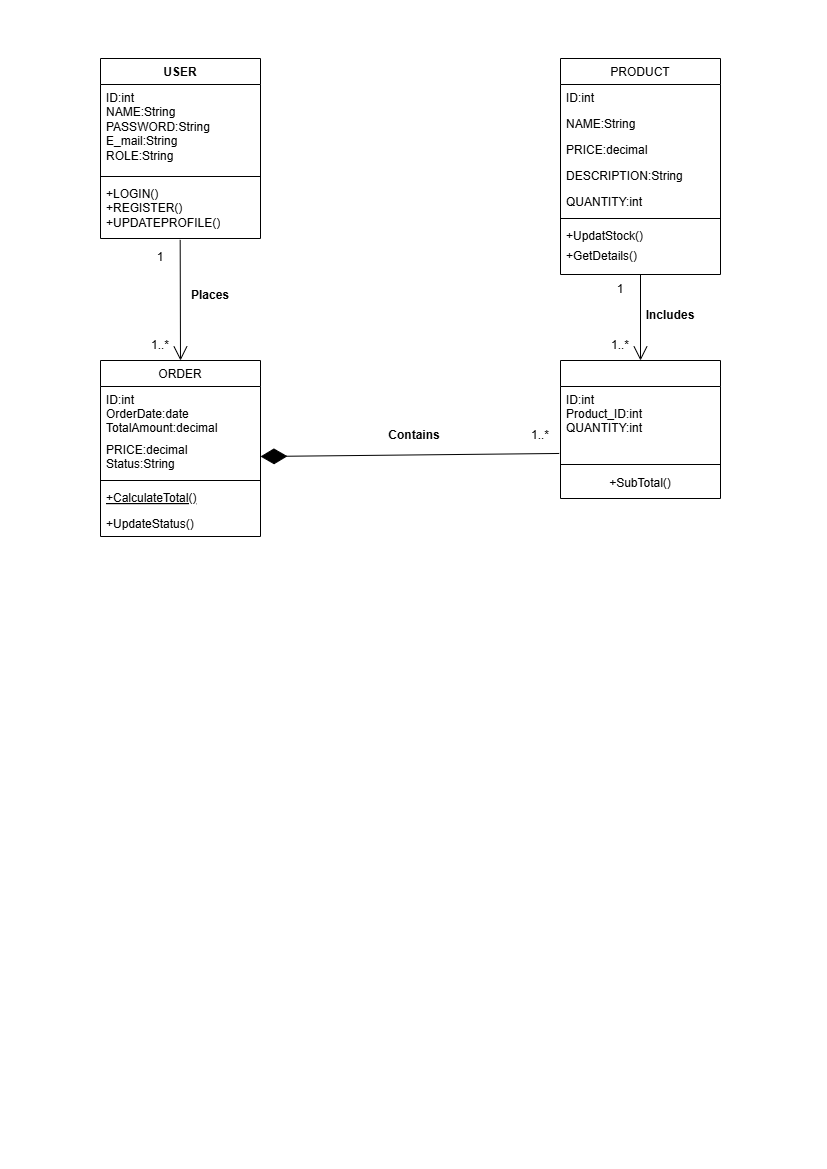

The diagram above was exported from draw.io. Its source (the exported page's mxGraphModel, read from the mxfile embedded in the PNG):
<mxGraphModel dx="1030" dy="562" grid="1" gridSize="10" guides="1" tooltips="1" connect="1" arrows="1" fold="1" page="1" pageScale="1" pageWidth="827" pageHeight="1169" math="0" shadow="0">
  <root>
    <mxCell id="WIyWlLk6GJQsqaUBKTNV-0" />
    <mxCell id="WIyWlLk6GJQsqaUBKTNV-1" parent="WIyWlLk6GJQsqaUBKTNV-0" />
    <mxCell id="zkfFHV4jXpPFQw0GAbJ--6" parent="WIyWlLk6GJQsqaUBKTNV-1" style="swimlane;fontStyle=0;align=center;verticalAlign=top;childLayout=stackLayout;horizontal=1;startSize=26;horizontalStack=0;resizeParent=1;resizeLast=0;collapsible=1;marginBottom=0;rounded=0;shadow=0;strokeWidth=1;" value="ORDER" vertex="1">
      <mxGeometry height="176" width="160" x="100" y="360" as="geometry">
        <mxRectangle height="26" width="160" x="130" y="380" as="alternateBounds" />
      </mxGeometry>
    </mxCell>
    <mxCell id="zkfFHV4jXpPFQw0GAbJ--7" parent="zkfFHV4jXpPFQw0GAbJ--6" style="text;align=left;verticalAlign=top;spacingLeft=4;spacingRight=4;overflow=hidden;rotatable=0;points=[[0,0.5],[1,0.5]];portConstraint=eastwest;" value="ID:int&#10;OrderDate:date&#10;TotalAmount:decimal" vertex="1">
      <mxGeometry height="50" width="160" y="26" as="geometry" />
    </mxCell>
    <mxCell id="zkfFHV4jXpPFQw0GAbJ--8" parent="zkfFHV4jXpPFQw0GAbJ--6" style="text;align=left;verticalAlign=top;spacingLeft=4;spacingRight=4;overflow=hidden;rotatable=0;points=[[0,0.5],[1,0.5]];portConstraint=eastwest;rounded=0;shadow=0;html=0;" value="PRICE:decimal&#10;Status:String" vertex="1">
      <mxGeometry height="40" width="160" y="76" as="geometry" />
    </mxCell>
    <mxCell id="zkfFHV4jXpPFQw0GAbJ--9" parent="zkfFHV4jXpPFQw0GAbJ--6" style="line;html=1;strokeWidth=1;align=left;verticalAlign=middle;spacingTop=-1;spacingLeft=3;spacingRight=3;rotatable=0;labelPosition=right;points=[];portConstraint=eastwest;" value="" vertex="1">
      <mxGeometry height="8" width="160" y="116" as="geometry" />
    </mxCell>
    <mxCell id="zkfFHV4jXpPFQw0GAbJ--10" parent="zkfFHV4jXpPFQw0GAbJ--6" style="text;align=left;verticalAlign=top;spacingLeft=4;spacingRight=4;overflow=hidden;rotatable=0;points=[[0,0.5],[1,0.5]];portConstraint=eastwest;fontStyle=4" value="+CalculateTotal()" vertex="1">
      <mxGeometry height="26" width="160" y="124" as="geometry" />
    </mxCell>
    <mxCell id="zkfFHV4jXpPFQw0GAbJ--11" parent="zkfFHV4jXpPFQw0GAbJ--6" style="text;align=left;verticalAlign=top;spacingLeft=4;spacingRight=4;overflow=hidden;rotatable=0;points=[[0,0.5],[1,0.5]];portConstraint=eastwest;" value="+UpdateStatus()" vertex="1">
      <mxGeometry height="26" width="160" y="150" as="geometry" />
    </mxCell>
    <mxCell id="zkfFHV4jXpPFQw0GAbJ--13" parent="WIyWlLk6GJQsqaUBKTNV-1" style="swimlane;fontStyle=0;align=center;verticalAlign=top;childLayout=stackLayout;horizontal=1;startSize=26;horizontalStack=0;resizeParent=1;resizeLast=0;collapsible=1;marginBottom=0;rounded=0;shadow=0;strokeWidth=1;" value="" vertex="1">
      <mxGeometry height="138" width="160" x="560" y="360" as="geometry">
        <mxRectangle height="26" width="170" x="340" y="380" as="alternateBounds" />
      </mxGeometry>
    </mxCell>
    <mxCell id="zkfFHV4jXpPFQw0GAbJ--14" parent="zkfFHV4jXpPFQw0GAbJ--13" style="text;align=left;verticalAlign=top;spacingLeft=4;spacingRight=4;overflow=hidden;rotatable=0;points=[[0,0.5],[1,0.5]];portConstraint=eastwest;" value="ID:int&#10;Product_ID:int&#10;QUANTITY:int&#10;" vertex="1">
      <mxGeometry height="74" width="160" y="26" as="geometry" />
    </mxCell>
    <mxCell id="zkfFHV4jXpPFQw0GAbJ--15" parent="zkfFHV4jXpPFQw0GAbJ--13" style="line;html=1;strokeWidth=1;align=left;verticalAlign=middle;spacingTop=-1;spacingLeft=3;spacingRight=3;rotatable=0;labelPosition=right;points=[];portConstraint=eastwest;" value="" vertex="1">
      <mxGeometry height="8" width="160" y="100" as="geometry" />
    </mxCell>
    <mxCell id="kQmmhUuUn2QZw7RumLq0-9" parent="zkfFHV4jXpPFQw0GAbJ--13" style="text;html=1;whiteSpace=wrap;strokeColor=none;fillColor=none;align=center;verticalAlign=middle;rounded=0;" value="+SubTotal()" vertex="1">
      <mxGeometry height="30" width="160" y="108" as="geometry" />
    </mxCell>
    <mxCell id="zkfFHV4jXpPFQw0GAbJ--17" parent="WIyWlLk6GJQsqaUBKTNV-1" style="swimlane;fontStyle=0;align=center;verticalAlign=top;childLayout=stackLayout;horizontal=1;startSize=26;horizontalStack=0;resizeParent=1;resizeLast=0;collapsible=1;marginBottom=0;rounded=0;shadow=0;strokeWidth=1;" value="PRODUCT" vertex="1">
      <mxGeometry height="216" width="160" x="560" y="58" as="geometry">
        <mxRectangle height="26" width="160" x="550" y="140" as="alternateBounds" />
      </mxGeometry>
    </mxCell>
    <mxCell id="zkfFHV4jXpPFQw0GAbJ--18" parent="zkfFHV4jXpPFQw0GAbJ--17" style="text;align=left;verticalAlign=top;spacingLeft=4;spacingRight=4;overflow=hidden;rotatable=0;points=[[0,0.5],[1,0.5]];portConstraint=eastwest;" value="ID:int" vertex="1">
      <mxGeometry height="26" width="160" y="26" as="geometry" />
    </mxCell>
    <mxCell id="zkfFHV4jXpPFQw0GAbJ--19" parent="zkfFHV4jXpPFQw0GAbJ--17" style="text;align=left;verticalAlign=top;spacingLeft=4;spacingRight=4;overflow=hidden;rotatable=0;points=[[0,0.5],[1,0.5]];portConstraint=eastwest;rounded=0;shadow=0;html=0;" value="NAME:String" vertex="1">
      <mxGeometry height="26" width="160" y="52" as="geometry" />
    </mxCell>
    <mxCell id="zkfFHV4jXpPFQw0GAbJ--20" parent="zkfFHV4jXpPFQw0GAbJ--17" style="text;align=left;verticalAlign=top;spacingLeft=4;spacingRight=4;overflow=hidden;rotatable=0;points=[[0,0.5],[1,0.5]];portConstraint=eastwest;rounded=0;shadow=0;html=0;" value="PRICE:decimal" vertex="1">
      <mxGeometry height="26" width="160" y="78" as="geometry" />
    </mxCell>
    <mxCell id="zkfFHV4jXpPFQw0GAbJ--21" parent="zkfFHV4jXpPFQw0GAbJ--17" style="text;align=left;verticalAlign=top;spacingLeft=4;spacingRight=4;overflow=hidden;rotatable=0;points=[[0,0.5],[1,0.5]];portConstraint=eastwest;rounded=0;shadow=0;html=0;" value="DESCRIPTION:String" vertex="1">
      <mxGeometry height="26" width="160" y="104" as="geometry" />
    </mxCell>
    <mxCell id="zkfFHV4jXpPFQw0GAbJ--22" parent="zkfFHV4jXpPFQw0GAbJ--17" style="text;align=left;verticalAlign=top;spacingLeft=4;spacingRight=4;overflow=hidden;rotatable=0;points=[[0,0.5],[1,0.5]];portConstraint=eastwest;rounded=0;shadow=0;html=0;" value="QUANTITY:int" vertex="1">
      <mxGeometry height="26" width="160" y="130" as="geometry" />
    </mxCell>
    <mxCell id="zkfFHV4jXpPFQw0GAbJ--23" parent="zkfFHV4jXpPFQw0GAbJ--17" style="line;html=1;strokeWidth=1;align=left;verticalAlign=middle;spacingTop=-1;spacingLeft=3;spacingRight=3;rotatable=0;labelPosition=right;points=[];portConstraint=eastwest;" value="" vertex="1">
      <mxGeometry height="8" width="160" y="156" as="geometry" />
    </mxCell>
    <mxCell id="zkfFHV4jXpPFQw0GAbJ--24" parent="zkfFHV4jXpPFQw0GAbJ--17" style="text;align=left;verticalAlign=top;spacingLeft=4;spacingRight=4;overflow=hidden;rotatable=0;points=[[0,0.5],[1,0.5]];portConstraint=eastwest;" value="+UpdatStock()" vertex="1">
      <mxGeometry height="20" width="160" y="164" as="geometry" />
    </mxCell>
    <mxCell id="zkfFHV4jXpPFQw0GAbJ--25" parent="zkfFHV4jXpPFQw0GAbJ--17" style="text;align=left;verticalAlign=top;spacingLeft=4;spacingRight=4;overflow=hidden;rotatable=0;points=[[0,0.5],[1,0.5]];portConstraint=eastwest;" value="+GetDetails()" vertex="1">
      <mxGeometry height="26" width="160" y="184" as="geometry" />
    </mxCell>
    <mxCell id="kQmmhUuUn2QZw7RumLq0-4" parent="WIyWlLk6GJQsqaUBKTNV-1" style="swimlane;fontStyle=1;align=center;verticalAlign=top;childLayout=stackLayout;horizontal=1;startSize=26;horizontalStack=0;resizeParent=1;resizeParentMax=0;resizeLast=0;collapsible=1;marginBottom=0;whiteSpace=wrap;html=1;" value="USER" vertex="1">
      <mxGeometry height="180" width="160" x="100" y="58" as="geometry" />
    </mxCell>
    <mxCell id="kQmmhUuUn2QZw7RumLq0-5" parent="kQmmhUuUn2QZw7RumLq0-4" style="text;strokeColor=none;fillColor=none;align=left;verticalAlign=top;spacingLeft=4;spacingRight=4;overflow=hidden;rotatable=0;points=[[0,0.5],[1,0.5]];portConstraint=eastwest;whiteSpace=wrap;html=1;" value="ID:int&lt;div&gt;NAME:String&lt;/div&gt;&lt;div&gt;PASSWORD:String&lt;/div&gt;&lt;div&gt;E_mail:String&lt;/div&gt;&lt;div&gt;ROLE:String&lt;/div&gt;" vertex="1">
      <mxGeometry height="88" width="160" y="26" as="geometry" />
    </mxCell>
    <mxCell id="kQmmhUuUn2QZw7RumLq0-6" parent="kQmmhUuUn2QZw7RumLq0-4" style="line;strokeWidth=1;fillColor=none;align=left;verticalAlign=middle;spacingTop=-1;spacingLeft=3;spacingRight=3;rotatable=0;labelPosition=right;points=[];portConstraint=eastwest;strokeColor=inherit;" value="" vertex="1">
      <mxGeometry height="8" width="160" y="114" as="geometry" />
    </mxCell>
    <mxCell id="kQmmhUuUn2QZw7RumLq0-7" parent="kQmmhUuUn2QZw7RumLq0-4" style="text;strokeColor=none;fillColor=none;align=left;verticalAlign=top;spacingLeft=4;spacingRight=4;overflow=hidden;rotatable=0;points=[[0,0.5],[1,0.5]];portConstraint=eastwest;whiteSpace=wrap;html=1;" value="+LOGIN()&lt;div&gt;+REGISTER()&lt;/div&gt;&lt;div&gt;+UPDATEPROFILE()&lt;br&gt;&lt;div&gt;&lt;br&gt;&lt;/div&gt;&lt;/div&gt;" vertex="1">
      <mxGeometry height="58" width="160" y="122" as="geometry" />
    </mxCell>
    <mxCell id="kQmmhUuUn2QZw7RumLq0-14" edge="1" parent="WIyWlLk6GJQsqaUBKTNV-1" source="kQmmhUuUn2QZw7RumLq0-7" style="endArrow=open;endFill=1;endSize=12;html=1;rounded=0;entryX=0.5;entryY=0;entryDx=0;entryDy=0;exitX=0.498;exitY=1.024;exitDx=0;exitDy=0;exitPerimeter=0;" target="zkfFHV4jXpPFQw0GAbJ--6" value="">
      <mxGeometry relative="1" width="160" as="geometry">
        <mxPoint x="330" y="270" as="sourcePoint" />
        <mxPoint x="490" y="270" as="targetPoint" />
      </mxGeometry>
    </mxCell>
    <mxCell id="kQmmhUuUn2QZw7RumLq0-15" parent="WIyWlLk6GJQsqaUBKTNV-1" style="text;html=1;whiteSpace=wrap;strokeColor=none;fillColor=none;align=center;verticalAlign=middle;rounded=0;fontStyle=1" value="Places" vertex="1">
      <mxGeometry height="30" width="60" x="180" y="280" as="geometry" />
    </mxCell>
    <mxCell id="kQmmhUuUn2QZw7RumLq0-17" parent="WIyWlLk6GJQsqaUBKTNV-1" style="text;html=1;whiteSpace=wrap;strokeColor=none;fillColor=none;align=center;verticalAlign=middle;rounded=0;" value="1" vertex="1">
      <mxGeometry height="30" width="60" x="130" y="242" as="geometry" />
    </mxCell>
    <mxCell id="kQmmhUuUn2QZw7RumLq0-18" parent="WIyWlLk6GJQsqaUBKTNV-1" style="text;html=1;whiteSpace=wrap;strokeColor=none;fillColor=none;align=center;verticalAlign=middle;rounded=0;" value="1..*" vertex="1">
      <mxGeometry height="30" width="60" x="130" y="330" as="geometry" />
    </mxCell>
    <mxCell id="kQmmhUuUn2QZw7RumLq0-20" edge="1" parent="WIyWlLk6GJQsqaUBKTNV-1" source="zkfFHV4jXpPFQw0GAbJ--17" style="endArrow=open;endFill=1;endSize=12;html=1;rounded=0;entryX=0.5;entryY=0;entryDx=0;entryDy=0;exitX=0.5;exitY=1;exitDx=0;exitDy=0;" target="zkfFHV4jXpPFQw0GAbJ--13" value="">
      <mxGeometry relative="1" width="160" as="geometry">
        <mxPoint x="330" y="290" as="sourcePoint" />
        <mxPoint x="490" y="290" as="targetPoint" />
      </mxGeometry>
    </mxCell>
    <mxCell id="kQmmhUuUn2QZw7RumLq0-21" parent="WIyWlLk6GJQsqaUBKTNV-1" style="text;html=1;whiteSpace=wrap;strokeColor=none;fillColor=none;align=center;verticalAlign=middle;rounded=0;fontStyle=1" value="Includes" vertex="1">
      <mxGeometry height="30" width="60" x="640" y="300" as="geometry" />
    </mxCell>
    <mxCell id="kQmmhUuUn2QZw7RumLq0-22" parent="WIyWlLk6GJQsqaUBKTNV-1" style="text;html=1;whiteSpace=wrap;strokeColor=none;fillColor=none;align=center;verticalAlign=middle;rounded=0;" value="1" vertex="1">
      <mxGeometry height="30" width="60" x="590" y="274" as="geometry" />
    </mxCell>
    <mxCell id="kQmmhUuUn2QZw7RumLq0-23" parent="WIyWlLk6GJQsqaUBKTNV-1" style="text;html=1;whiteSpace=wrap;strokeColor=none;fillColor=none;align=center;verticalAlign=middle;rounded=0;" value="1..*" vertex="1">
      <mxGeometry height="30" width="60" x="590" y="330" as="geometry" />
    </mxCell>
    <mxCell id="kQmmhUuUn2QZw7RumLq0-25" edge="1" parent="WIyWlLk6GJQsqaUBKTNV-1" source="zkfFHV4jXpPFQw0GAbJ--14" style="endArrow=diamondThin;endFill=1;endSize=24;html=1;rounded=0;entryX=1;entryY=0.5;entryDx=0;entryDy=0;exitX=-0.008;exitY=0.905;exitDx=0;exitDy=0;exitPerimeter=0;" target="zkfFHV4jXpPFQw0GAbJ--8" value="">
      <mxGeometry relative="1" width="160" as="geometry">
        <mxPoint x="330" y="270" as="sourcePoint" />
        <mxPoint x="490" y="270" as="targetPoint" />
      </mxGeometry>
    </mxCell>
    <mxCell id="kQmmhUuUn2QZw7RumLq0-26" parent="WIyWlLk6GJQsqaUBKTNV-1" style="text;html=1;whiteSpace=wrap;strokeColor=none;fillColor=none;align=center;verticalAlign=middle;rounded=0;" value="1..*" vertex="1">
      <mxGeometry height="30" width="60" x="510" y="420" as="geometry" />
    </mxCell>
    <mxCell id="kQmmhUuUn2QZw7RumLq0-27" parent="WIyWlLk6GJQsqaUBKTNV-1" style="text;html=1;whiteSpace=wrap;strokeColor=none;fillColor=none;align=center;verticalAlign=middle;rounded=0;fontStyle=1" value="Contains" vertex="1">
      <mxGeometry height="30" width="60" x="384" y="420" as="geometry" />
    </mxCell>
  </root>
</mxGraphModel>